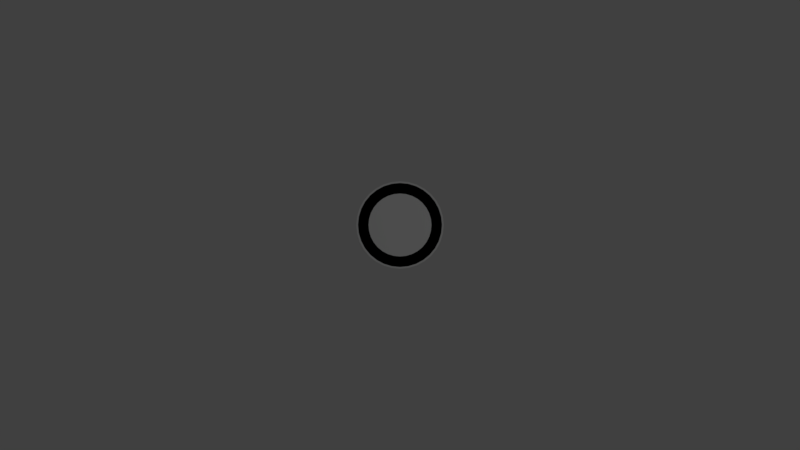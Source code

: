 # Source: ping.blend  (saved by Blender 2.78.0; exported with 4.5.12 LTS)
import bpy
from mathutils import Matrix  # noqa: F401  (used for matrix-valued properties, if any)

bpy.ops.wm.read_factory_settings(use_empty=True)
scene = bpy.context.scene
scene.name = 'Scene'

# ---- collections
col_collection_1 = bpy.data.collections.new('Collection 1'); scene.collection.children.link(col_collection_1)
col_collection_20 = bpy.data.collections.new('Collection 20'); scene.collection.children.link(col_collection_20)
col_collection_20.hide_render = True
col_collection_20.hide_viewport = True

# ---- world
world_world = bpy.data.worlds.new('World'); scene.world = world_world
world_world.color = (0.05088, 0.05088, 0.05088)
world_world.use_sun_shadow = False
world_world.sun_shadow_jitter_overblur = 0.0
world_world.cycles.sampling_method = 'MANUAL'

# ---- cameras
cam_camera = bpy.data.cameras.new('Camera')
cam_camera.clip_end = 100.0
cam_camera.lens = 35.0
cam_camera.sensor_width = 32.0
cam_camera.sensor_height = 18.0
cam_camera.ortho_scale = 7.314
cam_camera.dof.focus_distance = 0.0
cam_camera.dof.aperture_fstop = 128.0

# ---- lights
light_lamp = bpy.data.lights.new('Lamp', 'POINT')
light_lamp.transmission_factor = 0.0
light_lamp.cutoff_distance = 30.0
light_lamp.energy = 100.0
light_lamp.shadow_buffer_clip_start = 1.001
light_lamp.shadow_soft_size = 0.1
light_lamp.shadow_maximum_resolution = 0.006
light_lamp.use_absolute_resolution = True

# ---- meshes
me_circle = bpy.data.meshes.new('Circle')
me_circle.from_pydata([(0.0, 0.0, 0.0), (-7.892e-08, 0.24, 0.0), (-0.04682, 0.2354, 0.0), (-0.09184, 0.2217, 0.0), (-0.1333, 0.1996, 0.0), (-0.1697, 0.1697, 0.0), (-0.1996, 0.1333, 0.0), (-0.2217, 0.09184, 0.0), (-0.2354, 0.04682, 0.0), (-0.24, 2.149e-07, 0.0), (-0.2354, -0.04682, 0.0), (-0.2217, -0.09184, 0.0), (-0.1996, -0.1333, 0.0), (-0.1697, -0.1697, 0.0), (-0.1333, -0.1996, 0.0), (-0.09184, -0.2217, 0.0), (-0.04682, -0.2354, 0.0), (-7.183e-10, -0.24, 0.0), (0.04682, -0.2354, 0.0), (0.09184, -0.2217, 0.0), (0.1333, -0.1996, 0.0), (0.1697, -0.1697, 0.0), (0.1996, -0.1333, 0.0), (0.2217, -0.09184, 0.0), (0.2354, -0.04682, 0.0), (0.24, 4.285e-07, 0.0), (0.2354, 0.04682, 0.0), (0.2217, 0.09184, 0.0), (0.1996, 0.1333, 0.0), (0.1697, 0.1697, 0.0), (0.1333, 0.1996, 0.0), (0.09184, 0.2217, 0.0), (0.04682, 0.2354, 0.0), (-0.03512, 0.1765, 0.0), (-0.04877, 0.2452, 0.0), (0.0, 0.25, 0.0), (-7.892e-08, 0.18, 0.0), (-0.06888, 0.1663, 0.0), (-0.09567, 0.231, 0.0), (-0.1, 0.1497, 0.0), (-0.1389, 0.2079, 0.0), (-0.1273, 0.1273, 0.0), (-0.1768, 0.1768, 0.0), (-0.1497, 0.1, 0.0), (-0.2079, 0.1389, 0.0), (-0.1663, 0.06888, 0.0), (-0.231, 0.09567, 0.0), (-0.1765, 0.03512, 0.0), (-0.2452, 0.04877, 0.0), (-0.18, 2.104e-07, 0.0), (-0.25, 1.887e-08, 0.0), (-0.1765, -0.03512, 0.0), (-0.2452, -0.04877, 0.0), (-0.1663, -0.06888, 0.0), (-0.231, -0.09567, 0.0), (-0.1497, -0.1, 0.0), (-0.2079, -0.1389, 0.0), (-0.1273, -0.1273, 0.0), (-0.1768, -0.1768, 0.0), (-0.1, -0.1497, 0.0), (-0.1389, -0.2079, 0.0), (-0.06888, -0.1663, 0.0), (-0.09567, -0.231, 0.0), (-0.03512, -0.1765, 0.0), (-0.04877, -0.2452, 0.0), (-2.027e-08, -0.18, 0.0), (8.146e-08, -0.25, 0.0), (0.03512, -0.1765, 0.0), (0.04877, -0.2452, 0.0), (0.06888, -0.1663, 0.0), (0.09567, -0.231, 0.0), (0.1, -0.1497, 0.0), (0.1389, -0.2079, 0.0), (0.1273, -0.1273, 0.0), (0.1768, -0.1768, 0.0), (0.1497, -0.1, 0.0), (0.2079, -0.1389, 0.0), (0.1663, -0.06888, 0.0), (0.231, -0.09567, 0.0), (0.1765, -0.03512, 0.0), (0.2452, -0.04877, 0.0), (0.18, 3.706e-07, 0.0), (0.25, 2.414e-07, 0.0), (0.1765, 0.03512, 0.0), (0.2452, 0.04877, 0.0), (0.1663, 0.06888, 0.0), (0.231, 0.09567, 0.0), (0.1497, 0.1, 0.0), (0.2079, 0.1389, 0.0), (0.1273, 0.1273, 0.0), (0.1768, 0.1768, 0.0), (0.1, 0.1497, 0.0), (0.1389, 0.2079, 0.0), (0.06888, 0.1663, 0.0), (0.09567, 0.231, 0.0), (0.03512, 0.1765, 0.0), (0.04877, 0.2452, 0.0)], [], [(36, 1, 2, 33), (33, 2, 3, 37), (37, 3, 4, 39), (39, 4, 5, 41), (41, 5, 6, 43), (43, 6, 7, 45), (45, 7, 8, 47), (47, 8, 9, 49), (49, 9, 10, 51), (51, 10, 11, 53), (53, 11, 12, 55), (55, 12, 13, 57), (57, 13, 14, 59), (59, 14, 15, 61), (61, 15, 16, 63), (63, 16, 17, 65), (65, 17, 18, 67), (67, 18, 19, 69), (69, 19, 20, 71), (71, 20, 21, 73), (73, 21, 22, 75), (75, 22, 23, 77), (77, 23, 24, 79), (79, 24, 25, 81), (81, 25, 26, 83), (83, 26, 27, 85), (85, 27, 28, 87), (87, 28, 29, 89), (89, 29, 30, 91), (91, 30, 31, 93), (93, 31, 32, 95), (95, 32, 1, 36), (0, 96, 35), (0, 94, 96), (0, 92, 94), (0, 90, 92), (0, 88, 90), (0, 86, 88), (0, 84, 86), (0, 82, 84), (0, 80, 82), (0, 78, 80), (0, 76, 78), (0, 74, 76), (0, 72, 74), (0, 70, 72), (0, 68, 70), (0, 66, 68), (0, 64, 66), (0, 62, 64), (0, 60, 62), (0, 58, 60), (0, 56, 58), (0, 54, 56), (0, 52, 54), (0, 50, 52), (0, 48, 50), (0, 46, 48), (0, 44, 46), (0, 42, 44), (0, 40, 42), (0, 38, 40), (0, 34, 38), (0, 35, 34)])
me_circle.use_remesh_preserve_volume = False
me_circle.use_remesh_preserve_attributes = False
me_circle.use_mirror_vertex_groups = False
me_circle.update()
me_circle_001 = bpy.data.meshes.new('Circle.001')
me_circle_001.from_pydata([(0.0, 1.0, 0.0), (-0.1951, 0.9808, 0.0), (-0.3827, 0.9239, 0.0), (-0.5556, 0.8315, 0.0), (-0.7071, 0.7071, 0.0), (-0.8315, 0.5556, 0.0), (-0.9239, 0.3827, 0.0), (-0.9808, 0.1951, 0.0), (-1.0, 7.55e-08, 0.0), (-0.9808, -0.1951, 0.0), (-0.9239, -0.3827, 0.0), (-0.8315, -0.5556, 0.0), (-0.7071, -0.7071, 0.0), (-0.5556, -0.8315, 0.0), (-0.3827, -0.9239, 0.0), (-0.1951, -0.9808, 0.0), (3.258e-07, -1.0, 0.0), (0.1951, -0.9808, 0.0), (0.3827, -0.9239, 0.0), (0.5556, -0.8315, 0.0), (0.7071, -0.7071, 0.0), (0.8315, -0.5556, 0.0), (0.9239, -0.3827, 0.0), (0.9808, -0.1951, 0.0), (1.0, 9.656e-07, 0.0), (0.9808, 0.1951, 0.0), (0.9239, 0.3827, 0.0), (0.8315, 0.5556, 0.0), (0.7071, 0.7071, 0.0), (0.5556, 0.8315, 0.0), (0.3827, 0.9239, 0.0), (0.1951, 0.9808, 0.0), (-0.1463, 0.7356, 0.0), (-0.09755, 0.4904, 0.0), (-0.04877, 0.2452, 0.0), (0.0, 0.25, 0.0), (0.0, 0.5, 0.0), (0.0, 0.75, 0.0), (-0.287, 0.6929, 0.0), (-0.1913, 0.4619, 0.0), (-0.09567, 0.231, 0.0), (-0.4167, 0.6236, 0.0), (-0.2778, 0.4157, 0.0), (-0.1389, 0.2079, 0.0), (-0.5303, 0.5303, 0.0), (-0.3536, 0.3536, 0.0), (-0.1768, 0.1768, 0.0), (-0.6236, 0.4167, 0.0), (-0.4157, 0.2778, 0.0), (-0.2079, 0.1389, 0.0), (-0.6929, 0.287, 0.0), (-0.4619, 0.1913, 0.0), (-0.231, 0.09567, 0.0), (-0.7356, 0.1463, 0.0), (-0.4904, 0.09755, 0.0), (-0.2452, 0.04877, 0.0), (-0.75, 5.662e-08, 0.0), (-0.5, 3.775e-08, 0.0), (-0.25, 1.887e-08, 0.0), (-0.7356, -0.1463, 0.0), (-0.4904, -0.09755, 0.0), (-0.2452, -0.04877, 0.0), (-0.6929, -0.287, 0.0), (-0.4619, -0.1913, 0.0), (-0.231, -0.09567, 0.0), (-0.6236, -0.4167, 0.0), (-0.4157, -0.2778, 0.0), (-0.2079, -0.1389, 0.0), (-0.5303, -0.5303, 0.0), (-0.3536, -0.3536, 0.0), (-0.1768, -0.1768, 0.0), (-0.4167, -0.6236, 0.0), (-0.2778, -0.4157, 0.0), (-0.1389, -0.2079, 0.0), (-0.287, -0.6929, 0.0), (-0.1913, -0.4619, 0.0), (-0.09567, -0.231, 0.0), (-0.1463, -0.7356, 0.0), (-0.09755, -0.4904, 0.0), (-0.04877, -0.2452, 0.0), (2.444e-07, -0.75, 0.0), (1.629e-07, -0.5, 0.0), (8.146e-08, -0.25, 0.0), (0.1463, -0.7356, 0.0), (0.09755, -0.4904, 0.0), (0.04877, -0.2452, 0.0), (0.287, -0.6929, 0.0), (0.1913, -0.4619, 0.0), (0.09567, -0.231, 0.0), (0.4167, -0.6236, 0.0), (0.2778, -0.4157, 0.0), (0.1389, -0.2079, 0.0), (0.5303, -0.5303, 0.0), (0.3536, -0.3536, 0.0), (0.1768, -0.1768, 0.0), (0.6236, -0.4167, 0.0), (0.4157, -0.2778, 0.0), (0.2079, -0.1389, 0.0), (0.6929, -0.287, 0.0), (0.4619, -0.1913, 0.0), (0.231, -0.09567, 0.0), (0.7356, -0.1463, 0.0), (0.4904, -0.09754, 0.0), (0.2452, -0.04877, 0.0), (0.75, 7.242e-07, 0.0), (0.5, 4.828e-07, 0.0), (0.25, 2.414e-07, 0.0), (0.7356, 0.1463, 0.0), (0.4904, 0.09755, 0.0), (0.2452, 0.04877, 0.0), (0.6929, 0.287, 0.0), (0.4619, 0.1913, 0.0), (0.231, 0.09567, 0.0), (0.6236, 0.4167, 0.0), (0.4157, 0.2778, 0.0), (0.2079, 0.1389, 0.0), (0.5303, 0.5303, 0.0), (0.3536, 0.3536, 0.0), (0.1768, 0.1768, 0.0), (0.4167, 0.6236, 0.0), (0.2778, 0.4157, 0.0), (0.1389, 0.2079, 0.0), (0.287, 0.6929, 0.0), (0.1913, 0.4619, 0.0), (0.09567, 0.231, 0.0), (0.1463, 0.7356, 0.0), (0.09754, 0.4904, 0.0), (0.04877, 0.2452, 0.0), (-0.04877, 0.2452, 0.0), (0.0, 0.25, 0.0), (-0.09567, 0.231, 0.0), (-0.1389, 0.2079, 0.0), (-0.1768, 0.1768, 0.0), (-0.2079, 0.1389, 0.0), (-0.231, 0.09567, 0.0), (-0.2452, 0.04877, 0.0), (-0.25, 1.887e-08, 0.0), (-0.2452, -0.04877, 0.0), (-0.231, -0.09567, 0.0), (-0.2079, -0.1389, 0.0), (-0.1768, -0.1768, 0.0), (-0.1389, -0.2079, 0.0), (-0.09567, -0.231, 0.0), (-0.04877, -0.2452, 0.0), (8.146e-08, -0.25, 0.0), (0.04877, -0.2452, 0.0), (0.09567, -0.231, 0.0), (0.1389, -0.2079, 0.0), (0.1768, -0.1768, 0.0), (0.2079, -0.1389, 0.0), (0.231, -0.09567, 0.0), (0.2452, -0.04877, 0.0), (0.25, 2.414e-07, 0.0), (0.2452, 0.04877, 0.0), (0.231, 0.09567, 0.0), (0.2079, 0.1389, 0.0), (0.1768, 0.1768, 0.0), (0.1389, 0.2079, 0.0), (0.09567, 0.231, 0.0), (0.04877, 0.2452, 0.0), (-0.04877, 0.2452, 0.0), (0.0, 0.25, 0.0), (-0.09567, 0.231, 0.0), (-0.1389, 0.2079, 0.0), (-0.1768, 0.1768, 0.0), (-0.2079, 0.1389, 0.0), (-0.231, 0.09567, 0.0), (-0.2452, 0.04877, 0.0), (-0.25, 1.887e-08, 0.0), (-0.2452, -0.04877, 0.0), (-0.231, -0.09567, 0.0), (-0.2079, -0.1389, 0.0), (-0.1768, -0.1768, 0.0), (-0.1389, -0.2079, 0.0), (-0.09567, -0.231, 0.0), (-0.04877, -0.2452, 0.0), (8.146e-08, -0.25, 0.0), (0.04877, -0.2452, 0.0), (0.09567, -0.231, 0.0), (0.1389, -0.2079, 0.0), (0.1768, -0.1768, 0.0), (0.2079, -0.1389, 0.0), (0.231, -0.09567, 0.0), (0.2452, -0.04877, 0.0), (0.25, 2.414e-07, 0.0), (0.2452, 0.04877, 0.0), (0.231, 0.09567, 0.0), (0.2079, 0.1389, 0.0), (0.1768, 0.1768, 0.0), (0.1389, 0.2079, 0.0), (0.09567, 0.231, 0.0), (0.04877, 0.2452, 0.0)], [], [(37, 0, 1, 32), (32, 1, 2, 38), (38, 2, 3, 41), (41, 3, 4, 44), (44, 4, 5, 47), (47, 5, 6, 50), (50, 6, 7, 53), (53, 7, 8, 56), (56, 8, 9, 59), (59, 9, 10, 62), (62, 10, 11, 65), (65, 11, 12, 68), (68, 12, 13, 71), (71, 13, 14, 74), (74, 14, 15, 77), (77, 15, 16, 80), (80, 16, 17, 83), (83, 17, 18, 86), (86, 18, 19, 89), (89, 19, 20, 92), (92, 20, 21, 95), (95, 21, 22, 98), (98, 22, 23, 101), (101, 23, 24, 104), (104, 24, 25, 107), (107, 25, 26, 110), (110, 26, 27, 113), (113, 27, 28, 116), (116, 28, 29, 119), (119, 29, 30, 122), (122, 30, 31, 125), (125, 31, 0, 37), (127, 126, 36, 35), (124, 123, 126, 127), (121, 120, 123, 124), (118, 117, 120, 121), (115, 114, 117, 118), (112, 111, 114, 115), (109, 108, 111, 112), (106, 105, 108, 109), (103, 102, 105, 106), (100, 99, 102, 103), (97, 96, 99, 100), (94, 93, 96, 97), (91, 90, 93, 94), (88, 87, 90, 91), (85, 84, 87, 88), (82, 81, 84, 85), (79, 78, 81, 82), (76, 75, 78, 79), (73, 72, 75, 76), (70, 69, 72, 73), (67, 66, 69, 70), (64, 63, 66, 67), (61, 60, 63, 64), (58, 57, 60, 61), (55, 54, 57, 58), (52, 51, 54, 55), (49, 48, 51, 52), (46, 45, 48, 49), (43, 42, 45, 46), (40, 39, 42, 43), (34, 33, 39, 40), (35, 36, 33, 34), (159, 129, 128, 130, 131, 132, 133, 134, 135, 136, 137, 138, 139, 140, 141, 142, 143, 144, 145, 146, 147, 148, 149, 150, 151, 152, 153, 154, 155, 156, 157, 158), (191, 190, 189, 188, 187, 186, 185, 184, 183, 182, 181, 180, 179, 178, 177, 176, 175, 174, 173, 172, 171, 170, 169, 168, 167, 166, 165, 164, 163, 162, 160, 161), (141, 140, 172, 173), (154, 153, 185, 186), (140, 139, 171, 172), (153, 152, 184, 185), (139, 138, 170, 171), (152, 151, 183, 184), (138, 137, 169, 170), (151, 150, 182, 183), (137, 136, 168, 169), (150, 149, 181, 182), (136, 135, 167, 168), (149, 148, 180, 181), (135, 134, 166, 167), (148, 147, 179, 180), (134, 133, 165, 166), (147, 146, 178, 179), (129, 159, 191, 161), (133, 132, 164, 165), (146, 145, 177, 178), (159, 158, 190, 191), (132, 131, 163, 164), (145, 144, 176, 177), (158, 157, 189, 190), (131, 130, 162, 163), (144, 143, 175, 176), (157, 156, 188, 189), (130, 128, 160, 162), (143, 142, 174, 175), (156, 155, 187, 188), (128, 129, 161, 160), (142, 141, 173, 174), (155, 154, 186, 187)])
me_circle_001.use_remesh_preserve_volume = False
me_circle_001.use_remesh_preserve_attributes = False
me_circle_001.use_mirror_vertex_groups = False
me_circle_001.update()

# ---- objects
ob_ping___working = bpy.data.objects.new('Ping - working', me_circle)
ob_lamp = bpy.data.objects.new('Lamp', light_lamp)
ob_camera = bpy.data.objects.new('Camera', cam_camera)
ob_ping_1___fail = bpy.data.objects.new('Ping 1 - fail', me_circle_001)

# ---- transforms, parenting, visibility, modifiers, constraints
ob_ping___working.location = (0.0, 0.0, 0.0)
ob_ping___working.lineart.crease_threshold = 0.0
ob_lamp.location = (4.076, 1.005, 5.904)
ob_lamp.rotation_euler = (0.6503, 0.05522, 1.866)
ob_lamp.lock_rotations_4d = False
ob_lamp.empty_display_type = 'ARROWS'
ob_lamp.color = (0.0, 0.0, 0.0, 0.0)
ob_lamp.lineart.crease_threshold = 0.0
ob_camera.location = (0.0, 0.0, 5.0)
ob_camera.lock_rotations_4d = False
ob_camera.empty_display_type = 'ARROWS'
ob_camera.color = (0.0, 0.0, 0.0, 0.0)
ob_camera.display_type = 'WIRE'
ob_camera.lineart.crease_threshold = 0.0
ob_ping_1___fail.location = (0.0, 0.0, 0.0)
ob_ping_1___fail.lineart.crease_threshold = 0.0
_vg = ob_ping_1___fail.vertex_groups.new(name='Outer outer')
_vg = ob_ping_1___fail.vertex_groups.new(name='Outer Inner')
_vg = ob_ping_1___fail.vertex_groups.new(name='Inner Outer')
_vg = ob_ping_1___fail.vertex_groups.new(name='Inner Inner')

# ---- collection membership
col_collection_1.objects.link(ob_ping___working)
col_collection_1.objects.link(ob_lamp)
col_collection_1.objects.link(ob_camera)
col_collection_20.objects.link(ob_ping_1___fail)

# ---- scene / render settings (as saved in the file)
scene.camera = ob_camera
scene.frame_start = 1; scene.frame_end = 48; scene.frame_set(1)
scene.render.engine = 'BLENDER_EEVEE_NEXT'
scene.render.resolution_percentage = 50
scene.render.dither_intensity = 0.0
scene.cycles.use_denoising = False
scene.cycles.samples = 128
scene.cycles.sampling_pattern = 'TABULATED_SOBOL'
scene.cycles.light_sampling_threshold = 0.0
scene.cycles.use_adaptive_sampling = False
scene.cycles.use_light_tree = False
scene.cycles.blur_glossy = 0.0
scene.cycles.sample_clamp_indirect = 0.0
scene.view_settings.view_transform = 'Standard'
bpy.context.view_layer.update()
